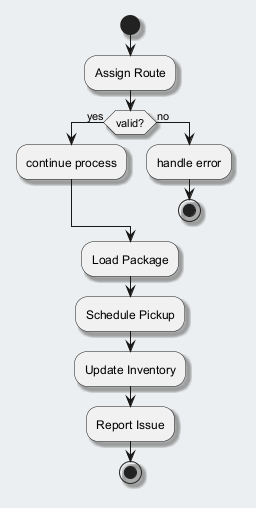

The diagram above was rendered by PlantUML. Its source (embedded in the PNG):
@startuml
skinparam backgroundColor #ECEFF1
skinparam classBackgroundColor #FFFFFF
skinparam classBorderColor #455A64
skinparam shadowing true
start
:Assign Route;
if (valid?) then (yes)
:continue process;
else (no)
:handle error;
stop
endif
:Load Package;
:Schedule Pickup;
:Update Inventory;
:Report Issue;
stop
@enduml